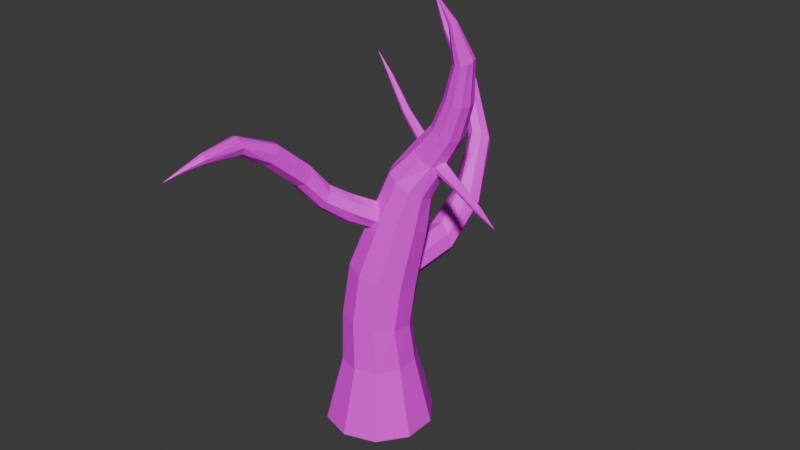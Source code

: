 # Source: Tree.blend  (saved by Blender 4.0.36; exported with 4.5.12 LTS)
import bpy
from mathutils import Matrix  # noqa: F401  (used for matrix-valued properties, if any)

bpy.ops.wm.read_factory_settings(use_empty=True)
scene = bpy.context.scene
scene.name = 'Scene'

# ---- collections
col_collection = bpy.data.collections.new('Collection'); scene.collection.children.link(col_collection)

# ---- images (referenced by path relative to the original .blend; pixels are not part of the script)
import os
ASSET_DIR = os.environ.get("B2B_ASSET_DIR", "")  # directory of the original .blend (textures are referenced by path, not embedded)
HERE = os.path.dirname(os.path.abspath(__file__))  # packed textures are extracted next to this script under _unpacked/

def load_image(name, relpath, width, height, colorspace="sRGB"):
    """Load a texture the original file referenced (path relative to the .blend, or extracted next to this script)."""
    p = next((c for c in (os.path.join(HERE, relpath), os.path.join(ASSET_DIR, relpath)) if relpath and os.path.exists(c)), "")
    if p:
        img = bpy.data.images.load(p, check_existing=True)
        img.name = name
    else:  # same state as the original file: an image datablock whose file is absent (Cycles renders it pink)
        img = bpy.data.images.new(name, width, height)
        img.source = "FILE"
        img.filepath = "//" + (relpath or name)
    img.colorspace_settings.name = colorspace
    return img
img_colorpalette_png = load_image('ColorPalette.png', 'ColorPalette.png', 1024, 1024, 'sRGB')

# ---- materials (node trees are filled in below, after node groups)
mat_color_palette = bpy.data.materials.new('Color Palette')
mat_color_palette.alpha_threshold = 0.0
mat_color_palette.use_transparent_shadow = False
mat_color_palette.roughness = 0.5
mat_color_palette.line_color = (0.0, 0.0, 0.0, 1.0)

# ---- material node trees
mat_color_palette.use_nodes = True; mat_color_palette.node_tree.nodes.clear()
_N = mat_color_palette.node_tree.nodes; _L = mat_color_palette.node_tree.links
n0 = _N.new('ShaderNodeOutputMaterial'); n0.name = 'Material Output'; n0.location = (300, 300)
n1 = _N.new('ShaderNodeBsdfPrincipled'); n1.name = 'Principled BSDF'; n1.location = (10, 300)
n1.inputs[3].default_value = 1.45
n2 = _N.new('ShaderNodeTexImage'); n2.name = 'Image Texture'; n2.location = (-415, 144)
n2.image = img_colorpalette_png
_L.new(n1.outputs[0], n0.inputs[0])
_L.new(n2.outputs[0], n1.inputs[0])
n0.is_active_output = True

# ---- world
world_world = bpy.data.worlds.new('World'); scene.world = world_world
world_world.use_nodes = True; world_world.node_tree.nodes.clear()
_N = world_world.node_tree.nodes; _L = world_world.node_tree.links
n0 = _N.new('ShaderNodeOutputWorld'); n0.name = 'World Output'; n0.location = (300, 300)
n1 = _N.new('ShaderNodeBackground'); n1.name = 'Background'; n1.location = (10, 300)
n1.inputs[0].default_value = (0.05088, 0.05088, 0.05088, 1.0)
_L.new(n1.outputs[0], n0.inputs[0])
n0.is_active_output = True
world_world.color = (0.05088, 0.05088, 0.05088)
world_world.use_sun_shadow = False
world_world.sun_shadow_jitter_overblur = 0.0

# ---- meshes
me_cylinder = bpy.data.meshes.new('Cylinder')
me_cylinder.from_pydata([(3.536e-09, 1.593, -1.0), (-0.006383, 1.086, 1.03), (0.9365, 1.289, -1.0), (0.6333, 0.882, 1.04), (1.515, 0.4923, -1.0), (1.031, 0.341, 1.036), (1.515, -0.4923, -1.0), (1.035, -0.3303, 1.017), (0.9365, -1.289, -1.0), (0.6436, -0.8754, 0.9922), (3.536e-09, -1.593, -1.0), (0.006383, -1.086, 0.9702), (-0.9365, -1.289, -1.0), (-0.6333, -0.882, 0.9596), (-1.515, -0.4923, -1.0), (-1.031, -0.341, 0.9645), (-1.515, 0.4923, -1.0), (-1.035, 0.3303, 0.9828), (-0.9365, 1.289, -1.0), (-0.6436, 0.8754, 1.008), (0.01219, 0.9565, 2.17), (0.5887, 0.735, 2.145), (0.9278, 0.2192, 2.175), (0.9001, -0.3938, 2.248), (0.5161, -0.87, 2.336), (-0.07751, -1.027, 2.406), (-0.654, -0.806, 2.43), (-0.9931, -0.2902, 2.4), (-0.9654, 0.3229, 2.327), (-0.5814, 0.7991, 2.239), (0.7629, 2.321, 3.758), (0.7149, 0.8762, 3.499), (1.035, 0.3476, 3.485), (0.9951, -0.2633, 3.569), (0.611, -0.7232, 3.721), (0.02916, -0.8564, 3.881), (-0.5281, -0.6121, 3.989), (-0.848, -0.08346, 4.004), (-0.8083, 0.5275, 3.919), (-0.4242, 0.9874, 3.768), (0.5475, 1.144, 5.252), (1.006, 0.9425, 5.163), (1.269, 0.5076, 5.151), (1.237, 0.004977, 5.221), (0.9205, -0.3734, 5.345), (0.4418, -0.483, 5.477), (-0.3427, -0.6513, 6.184), (-0.2798, 0.153, 5.578), (-0.2472, 0.6556, 5.509), (0.06885, 1.034, 5.384), (0.7559, 1.116, 6.236), (1.12, 0.9398, 6.105), (1.347, 0.581, 6.106), (1.352, 0.1772, 6.238), (1.131, -0.1176, 6.45), (0.7705, -0.1906, 6.662), (0.4068, -0.01396, 6.793), (0.1793, 0.3448, 6.792), (0.1748, 0.7487, 6.66), (0.395, 1.043, 6.448), (1.176, 1.302, 7.335), (1.453, 1.222, 7.157), (1.641, 0.9631, 7.045), (2.338, 0.4788, 6.955), (1.527, 0.3373, 7.15), (1.268, 0.209, 7.327), (0.9912, 0.2895, 7.505), (0.8026, 0.5479, 7.617), (0.174, 1.1, 8.208), (0.9168, 1.174, 7.512), (1.649, 1.241, 8.114), (1.91, 1.198, 8.017), (2.095, 0.999, 7.942), (2.134, 0.7207, 7.917), (2.012, 0.4691, 7.953), (1.774, 0.3404, 8.034), (1.513, 0.3837, 8.131), (1.328, 0.5824, 8.207), (1.289, 0.8608, 8.231), (1.411, 1.112, 8.196), (1.975, 1.142, 9.051), (2.214, 1.116, 9.002), (2.389, 0.9533, 8.952), (2.435, 0.7149, 8.92), (2.333, 0.4924, 8.917), (2.122, 0.3706, 8.945), (1.884, 0.3962, 8.993), (1.708, 0.5593, 9.044), (1.662, 0.7976, 9.076), (1.764, 1.02, 9.079), (2.164, 0.9193, 10.14), (2.343, 0.9134, 10.17), (2.489, 0.8058, 10.16), (2.546, 0.6378, 10.13), (2.492, 0.4735, 10.07), (2.349, 0.3756, 10.02), (2.17, 0.3816, 9.994), (2.024, 0.4891, 9.999), (1.967, 0.6571, 10.04), (2.021, 0.8215, 10.09), (2.049, 0.4894, 11.09), (2.121, 0.4871, 11.11), (2.181, 0.4437, 11.11), (2.208, 0.3756, 11.09), (2.19, 0.309, 11.07), (2.135, 0.2692, 11.03), (2.063, 0.2716, 11.01), (2.002, 0.315, 11.01), (1.975, 0.3831, 11.03), (1.993, 0.4497, 11.06), (1.793, 0.05047, 11.84), (0.1146, -0.1989, 5.947), (-0.2293, 0.06937, 5.576), (-0.1409, -0.3622, 5.183), (0.3537, -0.4444, 5.494), (-0.07016, 0.003942, 5.823), (-0.6908, -1.141, 6.527), (-0.2384, -0.1035, 5.321), (0.1453, -0.4416, 5.267), (0.3135, -0.3342, 5.769), (-0.6065, -0.4004, 5.742), (-0.4747, -0.8638, 5.401), (-0.04352, -0.9393, 5.797), (-0.4943, -0.4522, 6.017), (-0.8742, -1.64, 7.185), (-0.5811, -0.5921, 5.502), (-0.2106, -0.9467, 5.538), (-0.1237, -0.8068, 6.053), (-1.041, -0.9823, 6.2), (-0.9916, -1.426, 5.932), (-0.5223, -1.433, 6.157), (-0.873, -0.9914, 6.405), (-1.102, -2.539, 8.007), (-1.071, -1.178, 6.014), (-0.7294, -1.475, 5.986), (-0.5314, -1.288, 6.377), (-1.337, -1.531, 7.015), (-1.326, -1.957, 6.716), (-0.8111, -1.897, 6.761), (-1.106, -1.518, 7.146), (-1.264, -3.615, 8.4), (-1.404, -1.726, 6.838), (-1.058, -1.967, 6.67), (-0.7606, -1.759, 6.979), (-1.565, -2.429, 7.837), (-1.554, -2.856, 7.538), (-1.039, -2.796, 7.582), (-1.335, -2.416, 7.968), (-1.302, -4.736, 8.258), (-1.632, -2.625, 7.659), (-1.286, -2.866, 7.492), (-0.9888, -2.657, 7.801), (-1.648, -3.539, 8.412), (-1.677, -3.628, 8.018), (-1.283, -3.536, 8.021), (-1.451, -3.562, 8.468), (-1.509, -5.251, 8.087), (-1.723, -3.57, 8.216), (-1.483, -3.568, 7.959), (-1.211, -3.56, 8.211), (-1.482, -4.67, 8.373), (-1.608, -4.68, 8.18), (-1.402, -4.654, 8.079), (-1.372, -4.701, 8.346), (-1.779, -5.676, 7.858), (-1.573, -4.664, 8.295), (-1.521, -4.653, 8.101), (-1.319, -4.69, 8.153), (-1.577, -5.225, 8.148), (-1.639, -5.213, 8.074), (-1.556, -5.202, 8.023), (-1.533, -5.24, 8.13), (-1.619, -5.215, 8.121), (-1.605, -5.2, 8.038), (-1.52, -5.225, 8.047), (0.6452, 0.9068, 3.513), (0.1035, 1.06, 3.073), (-0.3515, 1.004, 3.748), (0.2823, 1.128, 4.134), (0.4273, 0.9496, 3.216), (0.7753, 3.558, 4.736), (-0.1927, 1.01, 3.362), (-0.08147, 1.053, 4.022), (0.5385, 0.9922, 3.876), (0.2426, 2.596, 3.352), (-0.2462, 2.345, 3.956), (0.3644, 2.351, 4.395), (0.5601, 2.449, 3.475), (0.3019, 4.646, 6.279), (-0.06757, 2.464, 3.598), (0.008246, 2.312, 4.247), (0.6359, 2.297, 4.123), (0.376, 3.931, 4.372), (-0.1612, 3.479, 4.636), (0.273, 3.329, 5.152), (0.646, 3.768, 4.502), (-0.6732, 5.266, 7.669), (0.06346, 3.719, 4.439), (-0.0005721, 3.345, 4.924), (0.582, 3.394, 4.987), (0.04335, 4.926, 5.955), (-0.3428, 4.506, 5.989), (-0.1195, 4.379, 6.45), (0.2315, 4.817, 6.097), (-1.658, 5.323, 9.059), (-0.1696, 4.73, 5.916), (-0.2709, 4.39, 6.224), (0.1302, 4.477, 6.404), (-0.9511, 5.508, 7.612), (-1.184, 5.158, 7.547), (-0.9103, 4.965, 7.751), (-0.7778, 5.424, 7.629), (-2.336, 5.258, 10.15), (-1.096, 5.356, 7.553), (-1.07, 5.018, 7.639), (-0.7524, 5.086, 7.716), (-1.788, 5.488, 8.989), (-1.932, 5.302, 8.897), (-1.827, 5.163, 9.052), (-1.699, 5.425, 9.025), (-1.87, 5.412, 8.924), (-1.894, 5.209, 8.963), (-1.723, 5.222, 9.064), (1.769, 0.6458, 7.23), (1.58, 0.4442, 7.11), (1.6, 0.5273, 6.866), (1.652, 0.8379, 7.044), (1.676, 0.5281, 7.197), (3.267, 0.1531, 6.599), (1.573, 0.4563, 6.977), (1.617, 0.6946, 6.937), (1.719, 0.7663, 7.157), (2.21, 0.3321, 6.858), (2.238, 0.3927, 6.683), (2.263, 0.6174, 6.815), (2.273, 0.3932, 6.926), (4.004, -0.2674, 6.385), (2.212, 0.3411, 6.761), (2.245, 0.5137, 6.735), (2.306, 0.5658, 6.9), (3.171, 0.05796, 6.566), (3.193, 0.05707, 6.449), (3.232, 0.2152, 6.485), (3.217, 0.1021, 6.597), (3.173, 0.04397, 6.506), (3.21, 0.1392, 6.457), (3.254, 0.1972, 6.548), (0.8855, 0.8803, 7.752), (0.847, 1.033, 7.565), (0.6832, 0.8649, 7.474), (0.7887, 0.7133, 7.618), (0.8919, 0.9762, 7.669), (-0.5648, 1.282, 8.931), (0.7626, 0.9663, 7.491), (0.7253, 0.7621, 7.526), (0.8546, 0.772, 7.703), (0.1105, 1.209, 8.07), (-0.02343, 1.075, 8.036), (0.08294, 0.9659, 8.131), (0.1628, 1.17, 8.142), (-1.054, 1.27, 9.519), (0.03653, 1.154, 8.032), (0.01892, 0.9989, 8.07), (0.1452, 1.015, 8.181), (-0.6019, 1.371, 8.862), (-0.6836, 1.294, 8.815), (-0.618, 1.212, 8.859), (-0.5706, 1.336, 8.902), (-0.6466, 1.343, 8.827), (-0.6569, 1.242, 8.825), (-0.5809, 1.234, 8.9)], [], [(0, 1, 3, 2), (2, 3, 5, 4), (4, 5, 7, 6), (6, 7, 9, 8), (8, 9, 11, 10), (10, 11, 13, 12), (12, 13, 15, 14), (14, 15, 17, 16), (3, 1, 20, 21), (16, 17, 19, 18), (18, 19, 1, 0), (0, 2, 4, 6, 8, 10, 12, 14, 16, 18), (26, 25, 35, 36), (7, 5, 22, 23), (5, 3, 21, 22), (1, 19, 29, 20), (19, 17, 28, 29), (17, 15, 27, 28), (15, 13, 26, 27), (13, 11, 25, 26), (11, 9, 24, 25), (9, 7, 23, 24), (33, 32, 42, 43), (23, 22, 32, 33), (184, 189, 197, 192), (27, 26, 36, 37), (24, 23, 33, 34), (178, 182, 177, 39, 49, 40), (28, 27, 37, 38), (25, 24, 34, 35), (22, 21, 31, 32), (29, 28, 38, 39), (127, 46, 116, 135), (20, 29, 39, 177, 181, 176), (36, 35, 45, 114, 118, 113), (34, 33, 43, 44), (21, 20, 176, 179, 175, 31), (38, 37, 47, 48), (35, 34, 44, 45), (32, 31, 41, 42), (39, 38, 48, 49), (47, 112, 115, 111, 56, 57), (53, 52, 62, 226, 230, 225), (44, 43, 53, 54), (41, 40, 50, 51), (48, 47, 57, 58), (45, 44, 54, 55), (42, 41, 51, 52), (49, 48, 58, 59), (37, 36, 113, 117, 112, 47), (43, 42, 52, 53), (40, 49, 59, 50), (61, 60, 70, 71), (51, 50, 60, 61), (69, 248, 251, 247, 78, 79), (55, 54, 64, 65), (52, 51, 61, 62), (58, 57, 67, 250, 254, 249), (56, 55, 65, 66), (64, 224, 227, 223, 73, 74), (50, 59, 69, 60), (57, 56, 66, 67), (78, 77, 87, 88), (59, 58, 249, 253, 248, 69), (65, 64, 74, 75), (62, 61, 71, 72), (261, 257, 265, 268), (66, 65, 75, 76), (54, 53, 225, 229, 224, 64), (60, 69, 79, 70), (67, 66, 76, 77), (237, 233, 241, 244), (85, 84, 94, 95), (75, 74, 84, 85), (72, 71, 81, 82), (79, 78, 88, 89), (76, 75, 85, 86), (73, 72, 82, 83), (70, 79, 89, 80), (77, 76, 86, 87), (74, 73, 83, 84), (71, 70, 80, 81), (92, 91, 101, 102), (82, 81, 91, 92), (89, 88, 98, 99), (86, 85, 95, 96), (83, 82, 92, 93), (80, 89, 99, 90), (87, 86, 96, 97), (84, 83, 93, 94), (81, 80, 90, 91), (88, 87, 97, 98), (106, 105, 110), (99, 98, 108, 109), (96, 95, 105, 106), (93, 92, 102, 103), (90, 99, 109, 100), (97, 96, 106, 107), (94, 93, 103, 104), (91, 90, 100, 101), (98, 97, 107, 108), (95, 94, 104, 105), (103, 102, 110), (100, 109, 110), (107, 106, 110), (104, 103, 110), (101, 100, 110), (108, 107, 110), (105, 104, 110), (102, 101, 110), (109, 108, 110), (118, 114, 122, 126), (111, 115, 123, 46), (112, 117, 125, 120), (117, 113, 121, 125), (111, 119, 114, 45, 55, 56), (122, 127, 135, 130), (123, 120, 128, 131), (46, 123, 131, 116), (113, 118, 126, 121), (115, 112, 120, 123), (114, 119, 127, 122), (119, 111, 46, 127), (116, 131, 139, 124), (131, 128, 136, 139), (129, 134, 142, 137), (134, 130, 138, 142), (125, 121, 129, 133), (120, 125, 133, 128), (126, 122, 130, 134), (121, 126, 134, 129), (142, 138, 146, 150), (143, 124, 132, 151), (136, 141, 149, 144), (141, 137, 145, 149), (130, 135, 143, 138), (133, 129, 137, 141), (128, 133, 141, 136), (135, 116, 124, 143), (144, 149, 157, 152), (149, 145, 153, 157), (146, 151, 159, 154), (132, 147, 155, 140), (137, 142, 150, 145), (139, 136, 144, 147), (124, 139, 147, 132), (138, 143, 151, 146), (154, 159, 167, 162), (140, 155, 163, 148), (155, 152, 160, 163), (153, 158, 166, 161), (151, 132, 140, 159), (150, 146, 154, 158), (145, 150, 158, 153), (147, 144, 152, 155), (163, 160, 168, 171), (161, 166, 173, 169), (166, 162, 170, 173), (167, 148, 156, 174), (157, 153, 161, 165), (152, 157, 165, 160), (159, 140, 148, 167), (158, 154, 162, 166), (173, 170, 164), (174, 156, 164), (168, 172, 164), (172, 169, 164), (148, 163, 171, 156), (162, 167, 174, 170), (165, 161, 169, 172), (160, 165, 172, 168), (169, 173, 164), (171, 168, 164), (156, 171, 164), (170, 174, 164), (179, 176, 184, 187), (177, 182, 190, 185), (182, 178, 186, 190), (175, 179, 187, 30), (31, 175, 183, 178, 40, 41), (189, 185, 193, 197), (191, 30, 180, 199), (186, 191, 199, 194), (178, 183, 191, 186), (183, 175, 30, 191), (181, 177, 185, 189), (176, 181, 189, 184), (197, 193, 201, 205), (194, 199, 207, 202), (180, 195, 203, 188), (195, 192, 200, 203), (190, 186, 194, 198), (185, 190, 198, 193), (187, 184, 192, 195), (30, 187, 195, 180), (188, 203, 211, 196), (203, 200, 208, 211), (201, 206, 214, 209), (206, 202, 210, 214), (192, 197, 205, 200), (199, 180, 188, 207), (198, 194, 202, 206), (193, 198, 206, 201), (214, 210, 218, 221), (215, 196, 204, 222), (208, 213, 220, 216), (213, 209, 217, 220), (202, 207, 215, 210), (205, 201, 209, 213), (200, 205, 213, 208), (207, 188, 196, 215), (216, 220, 212), (220, 217, 212), (218, 222, 212), (204, 219, 212), (209, 214, 221, 217), (211, 208, 216, 219), (196, 211, 219, 204), (210, 215, 222, 218), (222, 204, 212), (221, 218, 212), (217, 221, 212), (219, 216, 212), (230, 226, 234, 238), (223, 227, 235, 63), (224, 229, 237, 232), (229, 225, 233, 237), (223, 231, 226, 62, 72, 73), (234, 239, 246, 242), (235, 232, 240, 243), (233, 238, 245, 241), (225, 230, 238, 233), (227, 224, 232, 235), (226, 231, 239, 234), (231, 223, 63, 239), (243, 240, 236), (241, 245, 236), (245, 242, 236), (246, 228, 236), (63, 235, 243, 228), (232, 237, 244, 240), (239, 63, 228, 246), (238, 234, 242, 245), (228, 243, 236), (242, 246, 236), (244, 241, 236), (240, 244, 236), (249, 254, 262, 257), (254, 250, 258, 262), (247, 251, 259, 68), (248, 253, 261, 256), (247, 255, 250, 67, 77, 78), (258, 263, 270, 266), (263, 68, 252, 270), (259, 256, 264, 267), (251, 248, 256, 259), (250, 255, 263, 258), (255, 247, 68, 263), (253, 249, 257, 261), (252, 267, 260), (267, 264, 260), (265, 269, 260), (269, 266, 260), (256, 261, 268, 264), (262, 258, 266, 269), (257, 262, 269, 265), (68, 259, 267, 252), (266, 270, 260), (268, 265, 260), (264, 268, 260), (270, 252, 260)])
_uv = me_cylinder.uv_layers.new(name='UVMap')
_uv.uv.foreach_set('vector', [0.5328, 0.8677, 0.5319, 0.8671, 0.5316, 0.8503, 0.5324, 0.8429, 0.5324, 0.8429, 0.5316, 0.8503, 0.5313, 0.8362, 0.5319, 0.8223, 0.541, 0.906, 0.5404, 0.8935, 0.5407, 0.8783, 0.5414, 0.8837, 0.5414, 0.8837, 0.5407, 0.8783, 0.5411, 0.8619, 0.5419, 0.8595, 0.5319, 0.9527, 0.5313, 0.9387, 0.5315, 0.9257, 0.5322, 0.9335, 0.5322, 0.9335, 0.5315, 0.9257, 0.5318, 0.9087, 0.5326, 0.9085, 0.5326, 0.9085, 0.5318, 0.9087, 0.532, 0.8941, 0.5329, 0.8872, 0.542, 0.858, 0.5411, 0.8563, 0.5407, 0.8402, 0.5415, 0.8344, 0.5316, 0.8503, 0.5319, 0.8671, 0.5314, 0.8677, 0.5312, 0.8521, 0.5415, 0.8344, 0.5407, 0.8402, 0.5403, 0.8251, 0.5409, 0.8123, 0.5331, 0.8872, 0.5321, 0.8803, 0.5319, 0.8671, 0.5328, 0.8677, 0.5399, 0.9211, 0.5411, 0.9249, 0.5414, 0.931, 0.5406, 0.9371, 0.5392, 0.9409, 0.5376, 0.9409, 0.5365, 0.9371, 0.5362, 0.931, 0.5369, 0.9249, 0.5383, 0.9211, 0.5312, 0.9051, 0.531, 0.9209, 0.5304, 0.9195, 0.5306, 0.9038, 0.5407, 0.8783, 0.5404, 0.8935, 0.5401, 0.8874, 0.5403, 0.873, 0.5313, 0.8362, 0.5316, 0.8503, 0.5312, 0.8521, 0.5309, 0.8396, 0.5319, 0.8671, 0.5321, 0.8803, 0.5316, 0.8804, 0.5314, 0.8677, 0.5403, 0.8251, 0.5407, 0.8402, 0.5402, 0.843, 0.5399, 0.8294, 0.5407, 0.8402, 0.5411, 0.8563, 0.5405, 0.858, 0.5402, 0.843, 0.532, 0.8941, 0.5318, 0.9087, 0.5312, 0.9051, 0.5314, 0.8922, 0.5318, 0.9087, 0.5315, 0.9257, 0.531, 0.9209, 0.5312, 0.9051, 0.5315, 0.9257, 0.5313, 0.9387, 0.5308, 0.9335, 0.531, 0.9209, 0.5411, 0.8619, 0.5407, 0.8783, 0.5403, 0.873, 0.5406, 0.858, 0.5397, 0.8744, 0.5395, 0.8888, 0.5387, 0.8916, 0.5389, 0.8798, 0.5403, 0.873, 0.5401, 0.8874, 0.5395, 0.8888, 0.5397, 0.8744, 0.5437, 0.8537, 0.5442, 0.8579, 0.543, 0.8571, 0.5425, 0.8531, 0.5314, 0.8922, 0.5312, 0.9051, 0.5306, 0.9038, 0.5308, 0.8911, 0.5406, 0.858, 0.5403, 0.873, 0.5397, 0.8744, 0.54, 0.8596, 0.5306, 0.8663, 0.5308, 0.8741, 0.531, 0.8795, 0.531, 0.8811, 0.5302, 0.8728, 0.5301, 0.8622, 0.5402, 0.843, 0.5405, 0.858, 0.5398, 0.8559, 0.5395, 0.8408, 0.531, 0.9209, 0.5308, 0.9335, 0.5303, 0.9322, 0.5304, 0.9195, 0.5309, 0.8396, 0.5312, 0.8521, 0.5306, 0.8528, 0.5304, 0.8406, 0.5399, 0.8294, 0.5402, 0.843, 0.5395, 0.8408, 0.5392, 0.8275, 0.5439, 0.8857, 0.5438, 0.8876, 0.5428, 0.8874, 0.5428, 0.8857, 0.5314, 0.8677, 0.5316, 0.8804, 0.531, 0.8811, 0.531, 0.8795, 0.5311, 0.8751, 0.5311, 0.868, 0.5306, 0.9038, 0.5304, 0.9195, 0.5297, 0.9231, 0.5297, 0.9206, 0.5299, 0.916, 0.53, 0.9087, 0.54, 0.8596, 0.5397, 0.8744, 0.5389, 0.8798, 0.5391, 0.8676, 0.5312, 0.8521, 0.5314, 0.8677, 0.5311, 0.868, 0.5309, 0.8597, 0.5306, 0.8547, 0.5306, 0.8528, 0.5395, 0.8408, 0.5398, 0.8559, 0.539, 0.8508, 0.5387, 0.8384, 0.5304, 0.9195, 0.5303, 0.9322, 0.5296, 0.9336, 0.5297, 0.9231, 0.5304, 0.8406, 0.5306, 0.8528, 0.5299, 0.8495, 0.5297, 0.8395, 0.5392, 0.8275, 0.5395, 0.8408, 0.5387, 0.8384, 0.5385, 0.8274, 0.53, 0.8998, 0.53, 0.9018, 0.5298, 0.9058, 0.5297, 0.9119, 0.5292, 0.9157, 0.5294, 0.9069, 0.5384, 0.8829, 0.5383, 0.8922, 0.5377, 0.9022, 0.5377, 0.8994, 0.5378, 0.896, 0.5379, 0.8922, 0.5391, 0.8676, 0.5389, 0.8798, 0.5384, 0.8829, 0.5385, 0.8735, 0.5299, 0.8495, 0.5301, 0.8622, 0.5296, 0.8589, 0.5295, 0.8485, 0.5387, 0.8384, 0.539, 0.8508, 0.5383, 0.8465, 0.5381, 0.8365, 0.5297, 0.9231, 0.5296, 0.9336, 0.5291, 0.9343, 0.5291, 0.9262, 0.5297, 0.8395, 0.5299, 0.8495, 0.5295, 0.8485, 0.5293, 0.84, 0.5385, 0.8274, 0.5387, 0.8384, 0.5381, 0.8365, 0.538, 0.8278, 0.5308, 0.8911, 0.5306, 0.9038, 0.53, 0.9087, 0.53, 0.9037, 0.53, 0.9018, 0.53, 0.8998, 0.5389, 0.8798, 0.5387, 0.8916, 0.5383, 0.8922, 0.5384, 0.8829, 0.5301, 0.8622, 0.5302, 0.8728, 0.5296, 0.8671, 0.5296, 0.8589, 0.529, 0.845, 0.529, 0.8525, 0.5285, 0.8423, 0.5285, 0.8355, 0.5295, 0.8485, 0.5296, 0.8589, 0.529, 0.8525, 0.529, 0.845, 0.5374, 0.8243, 0.5375, 0.8282, 0.5375, 0.8296, 0.5375, 0.8321, 0.5372, 0.8315, 0.5371, 0.8247, 0.5386, 0.8676, 0.5385, 0.8735, 0.5379, 0.8865, 0.538, 0.8806, 0.5293, 0.84, 0.5295, 0.8485, 0.529, 0.845, 0.5289, 0.8381, 0.5381, 0.8365, 0.5383, 0.8465, 0.5377, 0.8402, 0.5376, 0.8363, 0.5377, 0.8352, 0.5376, 0.8329, 0.5292, 0.9157, 0.5291, 0.9262, 0.5288, 0.933, 0.5288, 0.9255, 0.5379, 0.8865, 0.5379, 0.8896, 0.5378, 0.8923, 0.5377, 0.8959, 0.5373, 0.9001, 0.5374, 0.893, 0.5296, 0.8589, 0.5296, 0.8671, 0.529, 0.8579, 0.529, 0.8525, 0.5294, 0.9069, 0.5292, 0.9157, 0.5288, 0.9255, 0.5289, 0.9184, 0.5372, 0.8315, 0.5374, 0.8379, 0.537, 0.8384, 0.5368, 0.8329, 0.538, 0.8278, 0.5381, 0.8365, 0.5376, 0.8329, 0.5376, 0.8301, 0.5375, 0.8282, 0.5374, 0.8243, 0.538, 0.8806, 0.5379, 0.8865, 0.5374, 0.893, 0.5375, 0.8875, 0.5289, 0.8381, 0.529, 0.845, 0.5285, 0.8355, 0.5284, 0.8293, 0.543, 0.9018, 0.5429, 0.9026, 0.542, 0.9018, 0.5421, 0.9013, 0.5288, 0.9255, 0.5288, 0.933, 0.5283, 0.9426, 0.5284, 0.9359, 0.5385, 0.8735, 0.5384, 0.8829, 0.5379, 0.8922, 0.5379, 0.8901, 0.5379, 0.8896, 0.5379, 0.8865, 0.529, 0.8525, 0.529, 0.8579, 0.5286, 0.8469, 0.5285, 0.8423, 0.5289, 0.9184, 0.5288, 0.9255, 0.5284, 0.9359, 0.5285, 0.9295, 0.5431, 0.8486, 0.5431, 0.848, 0.5447, 0.8484, 0.5447, 0.8488, 0.5371, 0.89, 0.537, 0.895, 0.5365, 0.894, 0.5366, 0.8904, 0.5375, 0.8875, 0.5374, 0.893, 0.537, 0.895, 0.5371, 0.89, 0.5284, 0.8293, 0.5285, 0.8355, 0.5279, 0.8294, 0.5278, 0.8238, 0.5371, 0.8247, 0.5372, 0.8315, 0.5368, 0.8329, 0.5367, 0.8271, 0.5284, 0.9359, 0.5283, 0.9426, 0.5278, 0.9491, 0.5279, 0.9431, 0.5373, 0.9001, 0.5372, 0.906, 0.5367, 0.906, 0.5369, 0.9012, 0.5285, 0.8423, 0.5286, 0.8469, 0.5281, 0.8393, 0.528, 0.8354, 0.5285, 0.9295, 0.5284, 0.9359, 0.5279, 0.9431, 0.528, 0.9374, 0.5374, 0.893, 0.5373, 0.9001, 0.5369, 0.9012, 0.537, 0.895, 0.5285, 0.8355, 0.5285, 0.8423, 0.528, 0.8354, 0.5279, 0.8294, 0.5273, 0.8223, 0.5274, 0.8267, 0.527, 0.83, 0.527, 0.8282, 0.5278, 0.8238, 0.5279, 0.8294, 0.5274, 0.8267, 0.5273, 0.8223, 0.5367, 0.8271, 0.5368, 0.8329, 0.5365, 0.8369, 0.5364, 0.8328, 0.5279, 0.9431, 0.5278, 0.9491, 0.5273, 0.9527, 0.5274, 0.9485, 0.5369, 0.9012, 0.5367, 0.906, 0.5363, 0.9013, 0.5364, 0.8982, 0.5366, 0.823, 0.5367, 0.8271, 0.5364, 0.8328, 0.5363, 0.8298, 0.528, 0.9374, 0.5279, 0.9431, 0.5274, 0.9485, 0.5275, 0.944, 0.537, 0.895, 0.5369, 0.9012, 0.5364, 0.8982, 0.5365, 0.894, 0.5279, 0.8294, 0.528, 0.8354, 0.5275, 0.8309, 0.5274, 0.8267, 0.5368, 0.8329, 0.537, 0.8384, 0.5366, 0.8405, 0.5365, 0.8369, 0.527, 0.9454, 0.527, 0.9471, 0.5268, 0.9398, 0.5364, 0.8328, 0.5365, 0.8369, 0.5363, 0.8456, 0.5362, 0.844, 0.5274, 0.9485, 0.5273, 0.9527, 0.527, 0.9471, 0.527, 0.9454, 0.5364, 0.8982, 0.5363, 0.9013, 0.5362, 0.888, 0.5362, 0.8868, 0.5363, 0.8298, 0.5364, 0.8328, 0.5362, 0.844, 0.5362, 0.8428, 0.5275, 0.944, 0.5274, 0.9485, 0.527, 0.9454, 0.5271, 0.9436, 0.5365, 0.894, 0.5364, 0.8982, 0.5362, 0.8868, 0.5363, 0.8851, 0.5274, 0.8267, 0.5275, 0.8309, 0.527, 0.8317, 0.527, 0.83, 0.5365, 0.8369, 0.5366, 0.8405, 0.5363, 0.8471, 0.5363, 0.8456, 0.5366, 0.8904, 0.5365, 0.894, 0.5363, 0.8851, 0.5363, 0.8837, 0.5392, 0.9409, 0.5393, 0.9415, 0.5384, 0.9415, 0.5362, 0.8428, 0.5362, 0.844, 0.5362, 0.8564, 0.5271, 0.9436, 0.527, 0.9454, 0.5268, 0.9398, 0.5363, 0.8851, 0.5362, 0.8868, 0.5362, 0.8736, 0.527, 0.83, 0.527, 0.8317, 0.5268, 0.8353, 0.5363, 0.8456, 0.5363, 0.8471, 0.5362, 0.8564, 0.5363, 0.8837, 0.5363, 0.8851, 0.5362, 0.8736, 0.527, 0.8282, 0.527, 0.83, 0.5268, 0.8353, 0.5362, 0.844, 0.5363, 0.8456, 0.5362, 0.8564, 0.5359, 0.8125, 0.5361, 0.8145, 0.535, 0.8143, 0.5349, 0.8123, 0.5449, 0.8875, 0.5449, 0.8888, 0.5439, 0.8887, 0.5438, 0.8876, 0.5264, 0.969, 0.5262, 0.9647, 0.5262, 0.9501, 0.5263, 0.9547, 0.5423, 0.8975, 0.5424, 0.8957, 0.5432, 0.8953, 0.5432, 0.8972, 0.5297, 0.9119, 0.5296, 0.9182, 0.5297, 0.9206, 0.5297, 0.9231, 0.5291, 0.9262, 0.5292, 0.9157, 0.535, 0.8143, 0.5352, 0.8161, 0.5342, 0.8161, 0.534, 0.8144, 0.5264, 0.9538, 0.5263, 0.9547, 0.5263, 0.937, 0.5264, 0.9376, 0.5374, 0.9418, 0.5378, 0.9409, 0.538, 0.9444, 0.5377, 0.9449, 0.5424, 0.8957, 0.542, 0.8939, 0.5429, 0.8937, 0.5432, 0.8953, 0.5265, 0.9681, 0.5264, 0.969, 0.5263, 0.9547, 0.5264, 0.9538, 0.5361, 0.8145, 0.5362, 0.8164, 0.5352, 0.8161, 0.535, 0.8143, 0.5449, 0.8857, 0.5449, 0.8875, 0.5438, 0.8876, 0.5439, 0.8857, 0.5377, 0.9449, 0.538, 0.9444, 0.5381, 0.9499, 0.5376, 0.9497, 0.538, 0.9444, 0.5383, 0.9434, 0.5384, 0.9495, 0.5381, 0.9499, 0.5373, 0.941, 0.5375, 0.9472, 0.5371, 0.9466, 0.5369, 0.9409, 0.5338, 0.8127, 0.534, 0.8144, 0.533, 0.8165, 0.5328, 0.8152, 0.5432, 0.8972, 0.5432, 0.8953, 0.5444, 0.8959, 0.5443, 0.8975, 0.5263, 0.9547, 0.5262, 0.9501, 0.5262, 0.9319, 0.5263, 0.937, 0.5349, 0.8123, 0.535, 0.8143, 0.534, 0.8144, 0.5338, 0.8127, 0.5377, 0.9454, 0.5379, 0.9523, 0.5375, 0.9472, 0.5373, 0.941, 0.5328, 0.8152, 0.533, 0.8165, 0.5315, 0.8191, 0.5313, 0.8178, 0.5333, 0.8184, 0.5334, 0.8197, 0.5318, 0.8223, 0.5318, 0.821, 0.5265, 0.9207, 0.5264, 0.9155, 0.5266, 0.8907, 0.5267, 0.896, 0.5264, 0.9155, 0.5263, 0.9102, 0.5265, 0.8854, 0.5266, 0.8907, 0.534, 0.8144, 0.5342, 0.8161, 0.5333, 0.8184, 0.533, 0.8165, 0.5262, 0.9319, 0.5262, 0.9262, 0.5263, 0.9102, 0.5264, 0.9155, 0.5263, 0.937, 0.5262, 0.9319, 0.5264, 0.9155, 0.5265, 0.9207, 0.5428, 0.8857, 0.5428, 0.8874, 0.542, 0.8874, 0.542, 0.8858, 0.5267, 0.896, 0.5266, 0.8907, 0.5266, 0.8658, 0.5267, 0.8669, 0.5266, 0.8907, 0.5265, 0.8854, 0.5265, 0.8648, 0.5266, 0.8658, 0.5315, 0.8191, 0.5318, 0.821, 0.5302, 0.8209, 0.5302, 0.8196, 0.542, 0.8463, 0.5421, 0.8446, 0.5436, 0.8435, 0.5435, 0.8451, 0.5369, 0.9409, 0.5371, 0.9466, 0.5369, 0.9523, 0.5367, 0.9466, 0.5266, 0.9223, 0.5265, 0.9207, 0.5267, 0.896, 0.5267, 0.8976, 0.5376, 0.9497, 0.5381, 0.9499, 0.5378, 0.9561, 0.5374, 0.9559, 0.533, 0.8165, 0.5333, 0.8184, 0.5318, 0.821, 0.5315, 0.8191, 0.5302, 0.8196, 0.5302, 0.8209, 0.5285, 0.8176, 0.5285, 0.817, 0.5435, 0.8451, 0.5436, 0.8435, 0.5449, 0.8455, 0.5449, 0.8463, 0.5436, 0.8435, 0.5438, 0.8422, 0.545, 0.8446, 0.5449, 0.8455, 0.5431, 0.8937, 0.5428, 0.8913, 0.5438, 0.8913, 0.5439, 0.8924, 0.5318, 0.821, 0.5318, 0.8223, 0.5301, 0.8219, 0.5302, 0.8209, 0.5313, 0.8178, 0.5315, 0.8191, 0.5302, 0.8196, 0.5301, 0.8187, 0.5424, 0.8922, 0.542, 0.8888, 0.5428, 0.8913, 0.5431, 0.8937, 0.5267, 0.8976, 0.5267, 0.896, 0.5267, 0.8669, 0.5268, 0.8675, 0.5449, 0.8455, 0.545, 0.8446, 0.5458, 0.845, 0.5458, 0.8454, 0.5439, 0.8924, 0.5438, 0.8913, 0.5443, 0.8919, 0.5444, 0.8924, 0.5438, 0.8913, 0.5436, 0.8898, 0.5442, 0.8913, 0.5443, 0.8919, 0.5285, 0.8176, 0.5285, 0.8182, 0.5276, 0.8154, 0.5276, 0.8152, 0.5266, 0.8658, 0.5265, 0.8648, 0.5265, 0.8383, 0.5265, 0.8389, 0.5267, 0.8669, 0.5266, 0.8658, 0.5265, 0.8389, 0.5265, 0.8392, 0.5302, 0.8209, 0.5301, 0.8219, 0.5285, 0.8182, 0.5285, 0.8176, 0.5428, 0.8913, 0.5425, 0.8889, 0.5436, 0.8898, 0.5438, 0.8913, 0.5443, 0.8919, 0.5442, 0.8913, 0.5449, 0.8936, 0.5276, 0.8152, 0.5276, 0.8154, 0.5268, 0.8123, 0.5264, 0.8247, 0.5263, 0.8247, 0.5262, 0.8123, 0.5263, 0.8247, 0.5263, 0.8247, 0.5262, 0.8123, 0.5449, 0.8463, 0.5449, 0.8455, 0.5458, 0.8454, 0.5458, 0.8457, 0.5436, 0.8898, 0.5435, 0.8888, 0.5442, 0.8909, 0.5442, 0.8913, 0.5265, 0.8389, 0.5265, 0.8383, 0.5263, 0.8247, 0.5263, 0.8247, 0.5265, 0.8392, 0.5265, 0.8389, 0.5263, 0.8247, 0.5264, 0.8247, 0.5263, 0.8247, 0.5263, 0.8253, 0.5262, 0.8123, 0.5458, 0.8454, 0.5458, 0.845, 0.5466, 0.8448, 0.5458, 0.8457, 0.5458, 0.8454, 0.5466, 0.8448, 0.5442, 0.8913, 0.5442, 0.8909, 0.5449, 0.8936, 0.5449, 0.851, 0.5452, 0.855, 0.5437, 0.8537, 0.5435, 0.8497, 0.5328, 0.9668, 0.5326, 0.9685, 0.5306, 0.9649, 0.5306, 0.9627, 0.5468, 0.8242, 0.5463, 0.8288, 0.5448, 0.8355, 0.5452, 0.8314, 0.5416, 0.9136, 0.5417, 0.9154, 0.5394, 0.9211, 0.5394, 0.9189, 0.5306, 0.8528, 0.5306, 0.8547, 0.5306, 0.8586, 0.5306, 0.8663, 0.5301, 0.8622, 0.5299, 0.8495, 0.5304, 0.9602, 0.5306, 0.9627, 0.5288, 0.9624, 0.5283, 0.9604, 0.5395, 0.9163, 0.5394, 0.9189, 0.5375, 0.9186, 0.5379, 0.916, 0.5448, 0.8355, 0.5447, 0.8392, 0.5434, 0.8422, 0.5437, 0.8377, 0.5463, 0.8288, 0.5463, 0.8318, 0.5447, 0.8392, 0.5448, 0.8355, 0.5415, 0.9116, 0.5416, 0.9136, 0.5394, 0.9189, 0.5395, 0.9163, 0.5328, 0.9645, 0.5328, 0.9668, 0.5306, 0.9627, 0.5304, 0.9602, 0.5452, 0.855, 0.5456, 0.8591, 0.5442, 0.8579, 0.5437, 0.8537, 0.5283, 0.9604, 0.5288, 0.9624, 0.5272, 0.9665, 0.5268, 0.9653, 0.5437, 0.8377, 0.5434, 0.8422, 0.5424, 0.8389, 0.5427, 0.8353, 0.5329, 0.9527, 0.5326, 0.9562, 0.5313, 0.9552, 0.5314, 0.9527, 0.5326, 0.9562, 0.5322, 0.9602, 0.531, 0.9582, 0.5313, 0.9552, 0.5452, 0.8314, 0.5448, 0.8355, 0.5437, 0.8377, 0.5439, 0.835, 0.5306, 0.9627, 0.5306, 0.9649, 0.5289, 0.9649, 0.5288, 0.9624, 0.5435, 0.8497, 0.5437, 0.8537, 0.5425, 0.8531, 0.5423, 0.8497, 0.5394, 0.9189, 0.5394, 0.9211, 0.5373, 0.9209, 0.5375, 0.9186, 0.5314, 0.9527, 0.5313, 0.9552, 0.5293, 0.9579, 0.5295, 0.956, 0.5313, 0.9552, 0.531, 0.9582, 0.529, 0.9599, 0.5293, 0.9579, 0.5401, 0.9063, 0.5402, 0.9088, 0.5385, 0.9081, 0.5383, 0.906, 0.5402, 0.9088, 0.5404, 0.9116, 0.5387, 0.9104, 0.5385, 0.9081, 0.5425, 0.8531, 0.543, 0.8571, 0.5424, 0.8616, 0.542, 0.8589, 0.5379, 0.916, 0.5375, 0.9186, 0.5362, 0.9134, 0.5365, 0.9116, 0.5414, 0.9073, 0.5417, 0.9111, 0.5404, 0.9116, 0.5402, 0.9088, 0.5288, 0.9624, 0.5289, 0.9649, 0.5273, 0.9685, 0.5272, 0.9665, 0.5385, 0.9081, 0.5387, 0.9104, 0.5371, 0.9096, 0.537, 0.9083, 0.5423, 0.8282, 0.542, 0.8302, 0.5427, 0.8152, 0.5429, 0.8138, 0.5374, 0.9409, 0.5373, 0.945, 0.5368, 0.9432, 0.5369, 0.9409, 0.5373, 0.945, 0.5371, 0.9495, 0.5367, 0.9458, 0.5368, 0.9432, 0.5427, 0.8353, 0.5424, 0.8389, 0.5423, 0.8282, 0.5426, 0.8255, 0.5424, 0.8616, 0.5428, 0.8639, 0.5433, 0.8763, 0.543, 0.8752, 0.542, 0.8589, 0.5424, 0.8616, 0.543, 0.8752, 0.5427, 0.8734, 0.5424, 0.8389, 0.542, 0.8422, 0.542, 0.8302, 0.5423, 0.8282, 0.5369, 0.9409, 0.5368, 0.9432, 0.5362, 0.9442, 0.5368, 0.9432, 0.5367, 0.9458, 0.5362, 0.9442, 0.5388, 0.9409, 0.5389, 0.9425, 0.5384, 0.9443, 0.5279, 0.9568, 0.5278, 0.9578, 0.5268, 0.956, 0.5383, 0.906, 0.5385, 0.9081, 0.537, 0.9083, 0.5369, 0.9072, 0.5293, 0.9579, 0.529, 0.9599, 0.5276, 0.9591, 0.5278, 0.9578, 0.5295, 0.956, 0.5293, 0.9579, 0.5278, 0.9578, 0.5279, 0.9568, 0.5426, 0.8255, 0.5423, 0.8282, 0.5429, 0.8138, 0.543, 0.8123, 0.5389, 0.9425, 0.5391, 0.9443, 0.5384, 0.9443, 0.537, 0.9083, 0.5371, 0.9096, 0.5362, 0.9116, 0.5369, 0.9072, 0.537, 0.9083, 0.5362, 0.9116, 0.5278, 0.9578, 0.5276, 0.9591, 0.5268, 0.956, 0.5421, 0.8841, 0.5423, 0.8827, 0.5431, 0.883, 0.543, 0.884, 0.5424, 0.9011, 0.5422, 0.8992, 0.5428, 0.8995, 0.5429, 0.9009, 0.542, 0.8497, 0.542, 0.8488, 0.5431, 0.8486, 0.5431, 0.8492, 0.542, 0.8488, 0.542, 0.848, 0.5431, 0.848, 0.5431, 0.8486, 0.5377, 0.8959, 0.5377, 0.8983, 0.5377, 0.8994, 0.5377, 0.9022, 0.5372, 0.906, 0.5373, 0.9001, 0.5431, 0.848, 0.5432, 0.8473, 0.5449, 0.8473, 0.5448, 0.8478, 0.5428, 0.8995, 0.5426, 0.8983, 0.5435, 0.8983, 0.5436, 0.8992, 0.5429, 0.8851, 0.543, 0.884, 0.5442, 0.8845, 0.5441, 0.8853, 0.542, 0.8857, 0.5421, 0.8841, 0.543, 0.884, 0.5429, 0.8851, 0.5422, 0.8992, 0.542, 0.8975, 0.5426, 0.8983, 0.5428, 0.8995, 0.542, 0.848, 0.5422, 0.847, 0.5432, 0.8473, 0.5431, 0.848, 0.5422, 0.847, 0.5423, 0.8463, 0.5433, 0.8468, 0.5432, 0.8473, 0.5436, 0.8992, 0.5435, 0.8983, 0.5441, 0.8975, 0.5441, 0.8853, 0.5442, 0.8845, 0.5451, 0.8857, 0.5442, 0.8845, 0.5442, 0.8838, 0.5451, 0.8857, 0.5449, 0.8473, 0.5449, 0.8469, 0.5463, 0.8463, 0.5429, 0.9009, 0.5428, 0.8995, 0.5436, 0.8992, 0.5437, 0.9, 0.5431, 0.8492, 0.5431, 0.8486, 0.5447, 0.8488, 0.5447, 0.8492, 0.5432, 0.8473, 0.5433, 0.8468, 0.5449, 0.8469, 0.5449, 0.8473, 0.543, 0.884, 0.5431, 0.883, 0.5442, 0.8838, 0.5442, 0.8845, 0.5437, 0.9, 0.5436, 0.8992, 0.5441, 0.8975, 0.5448, 0.8478, 0.5449, 0.8473, 0.5463, 0.8463, 0.5447, 0.8488, 0.5447, 0.8484, 0.5462, 0.8497, 0.5447, 0.8492, 0.5447, 0.8488, 0.5462, 0.8497, 0.545, 0.8808, 0.5451, 0.8816, 0.5439, 0.8804, 0.5438, 0.8797, 0.5451, 0.8816, 0.5453, 0.8827, 0.544, 0.8812, 0.5439, 0.8804, 0.5453, 0.8763, 0.5453, 0.8771, 0.544, 0.8784, 0.5441, 0.8777, 0.5441, 0.9011, 0.544, 0.902, 0.543, 0.9018, 0.5431, 0.9011, 0.5375, 0.8321, 0.5376, 0.8347, 0.5376, 0.8363, 0.5377, 0.8402, 0.5374, 0.8379, 0.5372, 0.8315, 0.5431, 0.9037, 0.5432, 0.9048, 0.5426, 0.9053, 0.5425, 0.9047, 0.5432, 0.9048, 0.5433, 0.9062, 0.5426, 0.9061, 0.5426, 0.9053, 0.544, 0.8784, 0.5439, 0.8793, 0.5427, 0.8784, 0.5428, 0.8779, 0.5453, 0.8771, 0.5452, 0.8781, 0.5439, 0.8793, 0.544, 0.8784, 0.5437, 0.9031, 0.5438, 0.9044, 0.5432, 0.9048, 0.5431, 0.9037, 0.5438, 0.9044, 0.544, 0.9062, 0.5433, 0.9062, 0.5432, 0.9048, 0.544, 0.902, 0.5438, 0.9031, 0.5429, 0.9026, 0.543, 0.9018, 0.5428, 0.8775, 0.5428, 0.8779, 0.542, 0.8763, 0.5428, 0.8779, 0.5427, 0.8784, 0.542, 0.8763, 0.5426, 0.8803, 0.5427, 0.8806, 0.542, 0.8827, 0.5427, 0.8806, 0.5428, 0.8812, 0.542, 0.8827, 0.5439, 0.8793, 0.5439, 0.8797, 0.5427, 0.8788, 0.5427, 0.8784, 0.5439, 0.8804, 0.544, 0.8812, 0.5428, 0.8812, 0.5427, 0.8806, 0.5438, 0.8797, 0.5439, 0.8804, 0.5427, 0.8806, 0.5426, 0.8803, 0.5441, 0.8777, 0.544, 0.8784, 0.5428, 0.8779, 0.5428, 0.8775, 0.5428, 0.8812, 0.5428, 0.8816, 0.542, 0.8827, 0.539, 0.9409, 0.5389, 0.942, 0.5386, 0.9409, 0.5427, 0.8784, 0.5427, 0.8788, 0.542, 0.8763, 0.5426, 0.9053, 0.5426, 0.9061, 0.542, 0.9046])
me_cylinder.materials.append(mat_color_palette)
me_cylinder.update()

# ---- objects
ob_cylinder = bpy.data.objects.new('Cylinder', me_cylinder)

# ---- transforms, parenting, visibility, modifiers, constraints
ob_cylinder.location = (0.0, 0.0, 0.8361)

# ---- collection membership
col_collection.objects.link(ob_cylinder)

# ---- scene / render settings (as saved in the file)
scene.frame_start = 1; scene.frame_end = 250; scene.frame_set(1)
scene.render.engine = 'BLENDER_EEVEE_NEXT'
scene.cycles.sampling_pattern = 'TABULATED_SOBOL'
bpy.context.view_layer.update()

# ---- added for rendering (the .blend has no active camera and no usable light): camera, sun
cam_auto = bpy.data.cameras.new('AutoCamera')
cam_auto.lens = 50.0
cam_auto.sensor_width = 36.0
cam_auto.clip_end = 1000.0
ob_auto_camera = bpy.data.objects.new('AutoCamera', cam_auto)
scene.collection.objects.link(ob_auto_camera)
ob_auto_camera.location = (17.6429, -20.2551, 19.7025)
ob_auto_camera.rotation_euler = (1.09748, -7.21219e-08, 0.694738)
scene.camera = ob_auto_camera
light_auto_sun = bpy.data.lights.new('AutoSun', 'SUN')
light_auto_sun.energy = 3.0
light_auto_sun.angle = 0.0523599
ob_auto_sun = bpy.data.objects.new('AutoSun', light_auto_sun)
scene.collection.objects.link(ob_auto_sun)
ob_auto_sun.rotation_euler = (0.872665, 0.174533, 0.523599)
bpy.context.view_layer.update()
